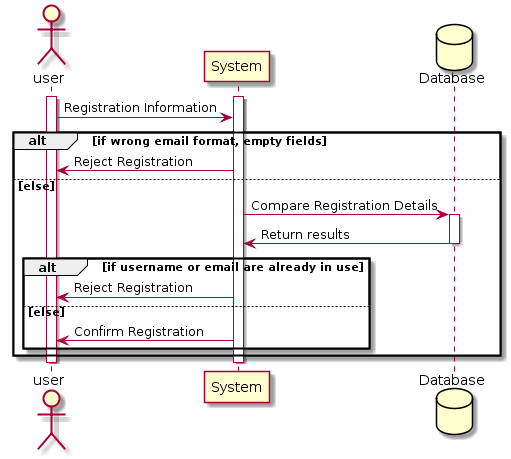

The diagram above was rendered by PlantUML. Its source (embedded in the PNG):
@startuml
actor user
activate user
activate System
database Database
user -> System : Registration Information
alt if wrong email format, empty fields
   System -> user : Reject Registration
else else
   System -> Database : Compare Registration Details
   activate Database
   Database -> System : Return results
   deactivate Database
               alt if username or email are already in use
       System -> user : Reject Registration
   else else
       System -> user : Confirm Registration
   end
end
deactivate user
deactivate System
@enduml